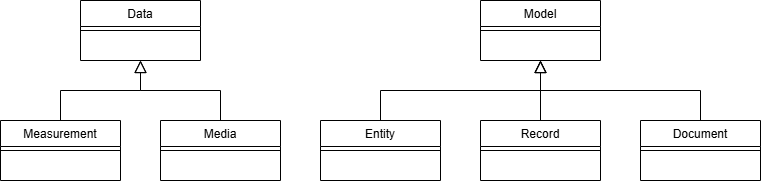

The diagram above was exported from draw.io. Its source (the exported page's mxGraphModel, read from the mxfile embedded in the PNG):
<mxGraphModel dx="1556" dy="914" grid="1" gridSize="10" guides="1" tooltips="1" connect="1" arrows="1" fold="1" page="1" pageScale="1" pageWidth="827" pageHeight="1169" math="0" shadow="0">
  <root>
    <mxCell id="WIyWlLk6GJQsqaUBKTNV-0" />
    <mxCell id="WIyWlLk6GJQsqaUBKTNV-1" parent="WIyWlLk6GJQsqaUBKTNV-0" />
    <mxCell id="zkfFHV4jXpPFQw0GAbJ--0" value="Data" style="swimlane;fontStyle=0;align=center;verticalAlign=top;childLayout=stackLayout;horizontal=1;startSize=26;horizontalStack=0;resizeParent=1;resizeLast=0;collapsible=1;marginBottom=0;rounded=0;shadow=0;strokeWidth=1;" parent="WIyWlLk6GJQsqaUBKTNV-1" vertex="1">
      <mxGeometry x="120" y="40" width="120" height="60" as="geometry">
        <mxRectangle x="220" y="120" width="160" height="26" as="alternateBounds" />
      </mxGeometry>
    </mxCell>
    <mxCell id="zkfFHV4jXpPFQw0GAbJ--4" value="" style="line;html=1;strokeWidth=1;align=left;verticalAlign=middle;spacingTop=-1;spacingLeft=3;spacingRight=3;rotatable=0;labelPosition=right;points=[];portConstraint=eastwest;" parent="zkfFHV4jXpPFQw0GAbJ--0" vertex="1">
      <mxGeometry y="26" width="120" height="8" as="geometry" />
    </mxCell>
    <mxCell id="zkfFHV4jXpPFQw0GAbJ--12" value="" style="endArrow=block;endSize=10;endFill=0;shadow=0;strokeWidth=1;rounded=0;curved=0;edgeStyle=elbowEdgeStyle;elbow=vertical;" parent="WIyWlLk6GJQsqaUBKTNV-1" source="WZNz6BVKfx2vOwLcaQTw-2" target="zkfFHV4jXpPFQw0GAbJ--0" edge="1">
      <mxGeometry width="160" relative="1" as="geometry">
        <mxPoint x="120" y="280" as="sourcePoint" />
        <mxPoint x="200" y="203" as="targetPoint" />
      </mxGeometry>
    </mxCell>
    <mxCell id="zkfFHV4jXpPFQw0GAbJ--13" value="Media" style="swimlane;fontStyle=0;align=center;verticalAlign=top;childLayout=stackLayout;horizontal=1;startSize=26;horizontalStack=0;resizeParent=1;resizeLast=0;collapsible=1;marginBottom=0;rounded=0;shadow=0;strokeWidth=1;" parent="WIyWlLk6GJQsqaUBKTNV-1" vertex="1">
      <mxGeometry x="200" y="160" width="120" height="60" as="geometry">
        <mxRectangle x="340" y="380" width="170" height="26" as="alternateBounds" />
      </mxGeometry>
    </mxCell>
    <mxCell id="zkfFHV4jXpPFQw0GAbJ--15" value="" style="line;html=1;strokeWidth=1;align=left;verticalAlign=middle;spacingTop=-1;spacingLeft=3;spacingRight=3;rotatable=0;labelPosition=right;points=[];portConstraint=eastwest;" parent="zkfFHV4jXpPFQw0GAbJ--13" vertex="1">
      <mxGeometry y="26" width="120" height="8" as="geometry" />
    </mxCell>
    <mxCell id="zkfFHV4jXpPFQw0GAbJ--16" value="" style="endArrow=block;endSize=10;endFill=0;shadow=0;strokeWidth=1;rounded=0;curved=0;edgeStyle=elbowEdgeStyle;elbow=vertical;" parent="WIyWlLk6GJQsqaUBKTNV-1" source="zkfFHV4jXpPFQw0GAbJ--13" target="zkfFHV4jXpPFQw0GAbJ--0" edge="1">
      <mxGeometry width="160" relative="1" as="geometry">
        <mxPoint x="210" y="373" as="sourcePoint" />
        <mxPoint x="310" y="271" as="targetPoint" />
      </mxGeometry>
    </mxCell>
    <mxCell id="WZNz6BVKfx2vOwLcaQTw-0" value="Model" style="swimlane;fontStyle=0;align=center;verticalAlign=top;childLayout=stackLayout;horizontal=1;startSize=26;horizontalStack=0;resizeParent=1;resizeLast=0;collapsible=1;marginBottom=0;rounded=0;shadow=0;strokeWidth=1;" parent="WIyWlLk6GJQsqaUBKTNV-1" vertex="1">
      <mxGeometry x="520" y="40" width="120" height="60" as="geometry">
        <mxRectangle x="220" y="120" width="160" height="26" as="alternateBounds" />
      </mxGeometry>
    </mxCell>
    <mxCell id="WZNz6BVKfx2vOwLcaQTw-1" value="" style="line;html=1;strokeWidth=1;align=left;verticalAlign=middle;spacingTop=-1;spacingLeft=3;spacingRight=3;rotatable=0;labelPosition=right;points=[];portConstraint=eastwest;" parent="WZNz6BVKfx2vOwLcaQTw-0" vertex="1">
      <mxGeometry y="26" width="120" height="8" as="geometry" />
    </mxCell>
    <mxCell id="WZNz6BVKfx2vOwLcaQTw-2" value="Measurement" style="swimlane;fontStyle=0;align=center;verticalAlign=top;childLayout=stackLayout;horizontal=1;startSize=26;horizontalStack=0;resizeParent=1;resizeLast=0;collapsible=1;marginBottom=0;rounded=0;shadow=0;strokeWidth=1;" parent="WIyWlLk6GJQsqaUBKTNV-1" vertex="1">
      <mxGeometry x="40" y="160" width="120" height="60" as="geometry">
        <mxRectangle x="220" y="120" width="160" height="26" as="alternateBounds" />
      </mxGeometry>
    </mxCell>
    <mxCell id="WZNz6BVKfx2vOwLcaQTw-3" value="" style="line;html=1;strokeWidth=1;align=left;verticalAlign=middle;spacingTop=-1;spacingLeft=3;spacingRight=3;rotatable=0;labelPosition=right;points=[];portConstraint=eastwest;" parent="WZNz6BVKfx2vOwLcaQTw-2" vertex="1">
      <mxGeometry y="26" width="120" height="8" as="geometry" />
    </mxCell>
    <mxCell id="WZNz6BVKfx2vOwLcaQTw-4" value="Document" style="swimlane;fontStyle=0;align=center;verticalAlign=top;childLayout=stackLayout;horizontal=1;startSize=26;horizontalStack=0;resizeParent=1;resizeLast=0;collapsible=1;marginBottom=0;rounded=0;shadow=0;strokeWidth=1;" parent="WIyWlLk6GJQsqaUBKTNV-1" vertex="1">
      <mxGeometry x="680" y="160" width="120" height="60" as="geometry">
        <mxRectangle x="340" y="380" width="170" height="26" as="alternateBounds" />
      </mxGeometry>
    </mxCell>
    <mxCell id="WZNz6BVKfx2vOwLcaQTw-5" value="" style="line;html=1;strokeWidth=1;align=left;verticalAlign=middle;spacingTop=-1;spacingLeft=3;spacingRight=3;rotatable=0;labelPosition=right;points=[];portConstraint=eastwest;" parent="WZNz6BVKfx2vOwLcaQTw-4" vertex="1">
      <mxGeometry y="26" width="120" height="8" as="geometry" />
    </mxCell>
    <mxCell id="WZNz6BVKfx2vOwLcaQTw-6" value="Record" style="swimlane;fontStyle=0;align=center;verticalAlign=top;childLayout=stackLayout;horizontal=1;startSize=26;horizontalStack=0;resizeParent=1;resizeLast=0;collapsible=1;marginBottom=0;rounded=0;shadow=0;strokeWidth=1;" parent="WIyWlLk6GJQsqaUBKTNV-1" vertex="1">
      <mxGeometry x="520" y="160" width="120" height="60" as="geometry">
        <mxRectangle x="220" y="120" width="160" height="26" as="alternateBounds" />
      </mxGeometry>
    </mxCell>
    <mxCell id="WZNz6BVKfx2vOwLcaQTw-7" value="" style="line;html=1;strokeWidth=1;align=left;verticalAlign=middle;spacingTop=-1;spacingLeft=3;spacingRight=3;rotatable=0;labelPosition=right;points=[];portConstraint=eastwest;" parent="WZNz6BVKfx2vOwLcaQTw-6" vertex="1">
      <mxGeometry y="26" width="120" height="8" as="geometry" />
    </mxCell>
    <mxCell id="WZNz6BVKfx2vOwLcaQTw-8" value="Entity" style="swimlane;fontStyle=0;align=center;verticalAlign=top;childLayout=stackLayout;horizontal=1;startSize=26;horizontalStack=0;resizeParent=1;resizeLast=0;collapsible=1;marginBottom=0;rounded=0;shadow=0;strokeWidth=1;" parent="WIyWlLk6GJQsqaUBKTNV-1" vertex="1">
      <mxGeometry x="360" y="160" width="120" height="60" as="geometry">
        <mxRectangle x="220" y="120" width="160" height="26" as="alternateBounds" />
      </mxGeometry>
    </mxCell>
    <mxCell id="WZNz6BVKfx2vOwLcaQTw-9" value="" style="line;html=1;strokeWidth=1;align=left;verticalAlign=middle;spacingTop=-1;spacingLeft=3;spacingRight=3;rotatable=0;labelPosition=right;points=[];portConstraint=eastwest;" parent="WZNz6BVKfx2vOwLcaQTw-8" vertex="1">
      <mxGeometry y="26" width="120" height="8" as="geometry" />
    </mxCell>
    <mxCell id="WZNz6BVKfx2vOwLcaQTw-10" value="" style="endArrow=block;endSize=10;endFill=0;shadow=0;strokeWidth=1;rounded=0;curved=0;edgeStyle=elbowEdgeStyle;elbow=vertical;entryX=0.5;entryY=1;entryDx=0;entryDy=0;exitX=0.5;exitY=0;exitDx=0;exitDy=0;" parent="WIyWlLk6GJQsqaUBKTNV-1" source="WZNz6BVKfx2vOwLcaQTw-8" target="WZNz6BVKfx2vOwLcaQTw-0" edge="1">
      <mxGeometry width="160" relative="1" as="geometry">
        <mxPoint x="270" y="170" as="sourcePoint" />
        <mxPoint x="190" y="110" as="targetPoint" />
      </mxGeometry>
    </mxCell>
    <mxCell id="WZNz6BVKfx2vOwLcaQTw-11" value="" style="endArrow=block;endSize=10;endFill=0;shadow=0;strokeWidth=1;rounded=0;curved=0;edgeStyle=elbowEdgeStyle;elbow=vertical;exitX=0.5;exitY=0;exitDx=0;exitDy=0;entryX=0.5;entryY=1;entryDx=0;entryDy=0;" parent="WIyWlLk6GJQsqaUBKTNV-1" source="WZNz6BVKfx2vOwLcaQTw-6" target="WZNz6BVKfx2vOwLcaQTw-0" edge="1">
      <mxGeometry width="160" relative="1" as="geometry">
        <mxPoint x="430" y="170" as="sourcePoint" />
        <mxPoint x="540" y="100" as="targetPoint" />
      </mxGeometry>
    </mxCell>
    <mxCell id="WZNz6BVKfx2vOwLcaQTw-12" value="" style="endArrow=block;endSize=10;endFill=0;shadow=0;strokeWidth=1;rounded=0;curved=0;edgeStyle=elbowEdgeStyle;elbow=vertical;exitX=0.5;exitY=0;exitDx=0;exitDy=0;entryX=0.5;entryY=1;entryDx=0;entryDy=0;" parent="WIyWlLk6GJQsqaUBKTNV-1" source="WZNz6BVKfx2vOwLcaQTw-4" target="WZNz6BVKfx2vOwLcaQTw-0" edge="1">
      <mxGeometry width="160" relative="1" as="geometry">
        <mxPoint x="590" y="170" as="sourcePoint" />
        <mxPoint x="650" y="110" as="targetPoint" />
      </mxGeometry>
    </mxCell>
  </root>
</mxGraphModel>